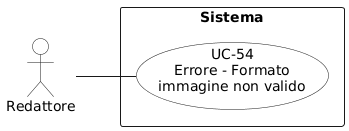

The diagram above was rendered by PlantUML. Its source (embedded in the PNG):
@startuml
left to right direction
skinparam packageStyle rectangle
skinparam usecaseBackgroundColor White
skinparam actorBackgroundColor White

actor "Redattore" as redattore

rectangle "Sistema" {
  usecase "UC-54\nErrore - Formato\nimmagine non valido" as uc54
}

redattore -- uc54
@enduml